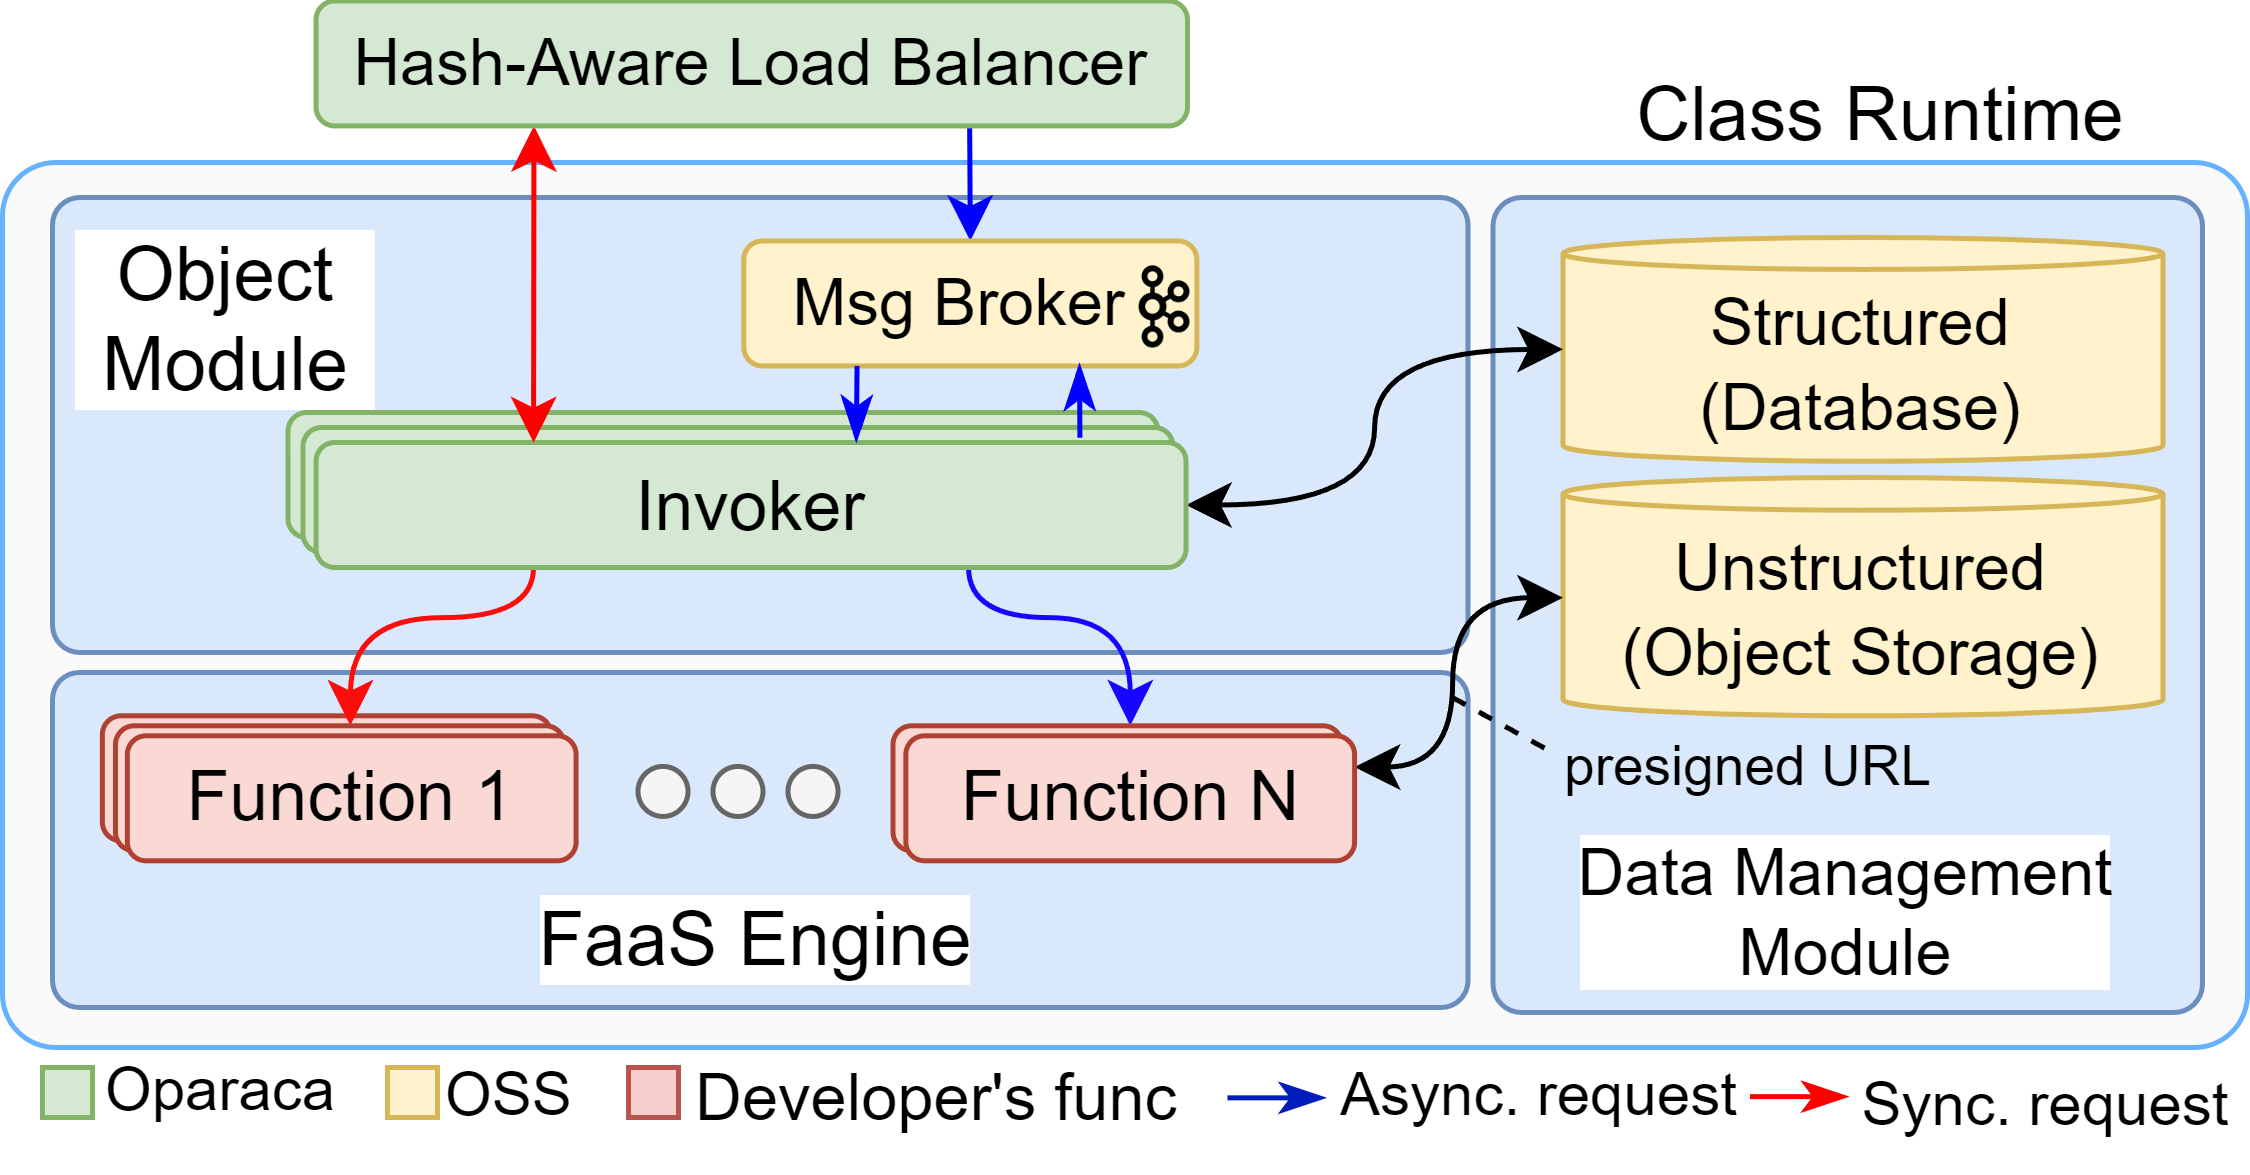

The diagram above was exported from draw.io. Its source (the exported page's mxGraphModel, read from the mxfile embedded in the PNG):
<mxGraphModel dx="-269" dy="383" grid="1" gridSize="10" guides="1" tooltips="1" connect="1" arrows="1" fold="1" page="1" pageScale="1" pageWidth="827" pageHeight="1169" math="0" shadow="0">
  <root>
    <mxCell id="0" />
    <mxCell id="1" parent="0" />
    <mxCell id="aHFPxlxvmYoHGm5AKh2k-163" value="Async. request" style="text;html=1;align=left;verticalAlign=middle;resizable=0;points=[];autosize=1;strokeColor=none;fillColor=none;fontColor=#000000;fontSize=12;" parent="1" vertex="1">
      <mxGeometry x="1465.8499999999997" y="615" width="100" height="30" as="geometry" />
    </mxCell>
    <mxCell id="aHFPxlxvmYoHGm5AKh2k-175" value="" style="rounded=0;whiteSpace=wrap;html=1;fillColor=#f8cecc;strokeColor=#b85450;" parent="1" vertex="1">
      <mxGeometry x="1325.2" y="624" width="10" height="10" as="geometry" />
    </mxCell>
    <mxCell id="aHFPxlxvmYoHGm5AKh2k-176" value="Developer's func" style="text;html=1;align=left;verticalAlign=middle;resizable=0;points=[];autosize=1;strokeColor=none;fillColor=none;fontColor=#000000;fontSize=13;" parent="1" vertex="1">
      <mxGeometry x="1337.0000000000002" y="615" width="120" height="30" as="geometry" />
    </mxCell>
    <mxCell id="51l9hiYxbB6w41EFJVKW-169" value="" style="endArrow=classicThin;html=1;rounded=0;fillColor=#0050ef;strokeColor=#001DBC;endFill=1;" parent="1" edge="1">
      <mxGeometry width="50" height="50" relative="1" as="geometry">
        <mxPoint x="1444.9999999999998" y="630.0699999999999" as="sourcePoint" />
        <mxPoint x="1464.4999999999998" y="630.0699999999999" as="targetPoint" />
      </mxGeometry>
    </mxCell>
    <mxCell id="51l9hiYxbB6w41EFJVKW-170" value="" style="endArrow=classicThin;html=1;rounded=0;fillColor=#e51400;strokeColor=#FF0000;endFill=1;" parent="1" edge="1">
      <mxGeometry width="50" height="50" relative="1" as="geometry">
        <mxPoint x="1549.4999999999998" y="629.83" as="sourcePoint" />
        <mxPoint x="1568.9999999999998" y="629.83" as="targetPoint" />
      </mxGeometry>
    </mxCell>
    <mxCell id="m_wf0xVuO_JwBh_e57n7-196" value="" style="rounded=1;whiteSpace=wrap;html=1;strokeColor=#66B2FF;fillColor=#FAFAFA;arcSize=6;fontColor=#333333;align=left;" parent="1" vertex="1">
      <mxGeometry x="1200" y="443" width="449" height="177" as="geometry" />
    </mxCell>
    <mxCell id="m_wf0xVuO_JwBh_e57n7-198" value="" style="rounded=1;whiteSpace=wrap;html=1;strokeColor=#6c8ebf;fillColor=#dae8fc;arcSize=8;" parent="1" vertex="1">
      <mxGeometry x="1210" y="545" width="283.1" height="67" as="geometry" />
    </mxCell>
    <mxCell id="m_wf0xVuO_JwBh_e57n7-200" value="" style="rounded=1;whiteSpace=wrap;html=1;strokeColor=#6c8ebf;fillColor=#dae8fc;arcSize=4;" parent="1" vertex="1">
      <mxGeometry x="1498.1" y="450" width="141.9" height="163" as="geometry" />
    </mxCell>
    <mxCell id="m_wf0xVuO_JwBh_e57n7-201" value="" style="rounded=1;whiteSpace=wrap;html=1;strokeColor=#6c8ebf;fillColor=#dae8fc;arcSize=6;" parent="1" vertex="1">
      <mxGeometry x="1210" y="450" width="283.1" height="91" as="geometry" />
    </mxCell>
    <mxCell id="m_wf0xVuO_JwBh_e57n7-205" value="&lt;font style=&quot;font-size: 13px;&quot;&gt;Data Management&lt;br style=&quot;font-size: 13px;&quot;&gt;Module&lt;/font&gt;" style="text;html=1;strokeColor=none;fillColor=none;align=center;verticalAlign=middle;whiteSpace=wrap;rounded=0;fontSize=13;labelBackgroundColor=default;" parent="1" vertex="1">
      <mxGeometry x="1511.2199999999998" y="571.42" width="115.65" height="43.58" as="geometry" />
    </mxCell>
    <mxCell id="Z_tU03wXrz7b2-uthEBd-3" value="&lt;span style=&quot;font-size: 14px;&quot;&gt;Invoker&lt;/span&gt;" style="rounded=1;whiteSpace=wrap;html=1;fillColor=#d5e8d4;strokeColor=#82b366;fontSize=14;labelBackgroundColor=none;verticalAlign=middle;spacing=0;" vertex="1" parent="1">
      <mxGeometry x="1257.1000000000001" y="493" width="174" height="25" as="geometry" />
    </mxCell>
    <mxCell id="Z_tU03wXrz7b2-uthEBd-2" value="&lt;span style=&quot;font-size: 14px;&quot;&gt;Invoker&lt;/span&gt;" style="rounded=1;whiteSpace=wrap;html=1;fillColor=#d5e8d4;strokeColor=#82b366;fontSize=14;labelBackgroundColor=none;verticalAlign=middle;spacing=0;" vertex="1" parent="1">
      <mxGeometry x="1260.1000000000001" y="496" width="174" height="25" as="geometry" />
    </mxCell>
    <mxCell id="m_wf0xVuO_JwBh_e57n7-206" value="&lt;font style=&quot;font-size: 13px;&quot;&gt;Structured&lt;br&gt;(Database)&lt;/font&gt;" style="shape=cylinder3;whiteSpace=wrap;html=1;boundedLbl=1;backgroundOutline=1;size=3.1945971914437337;fillColor=#fff2cc;strokeColor=#d6b656;fontSize=14;" parent="1" vertex="1">
      <mxGeometry x="1512.1" y="458" width="120" height="44.76" as="geometry" />
    </mxCell>
    <mxCell id="m_wf0xVuO_JwBh_e57n7-207" value="&lt;br&gt;&lt;span style=&quot;font-size: 15px&quot;&gt;&lt;br&gt;&lt;/span&gt;" style="rounded=1;whiteSpace=wrap;html=1;fillColor=#fad9d5;strokeColor=#ae4132;" parent="1" vertex="1">
      <mxGeometry x="1219.9699999999998" y="553.66" width="89.75000000000001" height="25" as="geometry" />
    </mxCell>
    <mxCell id="m_wf0xVuO_JwBh_e57n7-208" style="edgeStyle=orthogonalEdgeStyle;rounded=0;orthogonalLoop=1;jettySize=auto;html=1;exitX=0.75;exitY=1;exitDx=0;exitDy=0;entryX=0.5;entryY=0;entryDx=0;entryDy=0;strokeColor=#1605FF;curved=1;" parent="1" source="m_wf0xVuO_JwBh_e57n7-226" edge="1">
      <mxGeometry relative="1" as="geometry">
        <mxPoint x="1409.6299999999999" y="523.6499999999999" as="sourcePoint" />
        <Array as="points">
          <mxPoint x="1393" y="534" />
          <mxPoint x="1426" y="534" />
        </Array>
        <mxPoint x="1425.5500000000002" y="555.64" as="targetPoint" />
      </mxGeometry>
    </mxCell>
    <mxCell id="m_wf0xVuO_JwBh_e57n7-209" value="&lt;span style=&quot;font-size: 13px;&quot;&gt;Unstructured&lt;br&gt;(Object Storage)&lt;/span&gt;" style="shape=cylinder3;whiteSpace=wrap;html=1;boundedLbl=1;backgroundOutline=1;size=3.2692143366886626;fontFamily=Helvetica;fontSize=14;fontColor=rgb(0, 0, 0);align=center;strokeColor=#d6b656;fillColor=#fff2cc;" parent="1" vertex="1">
      <mxGeometry x="1512.1" y="506" width="120" height="47.66" as="geometry" />
    </mxCell>
    <mxCell id="m_wf0xVuO_JwBh_e57n7-210" value="" style="group" parent="1" vertex="1" connectable="0">
      <mxGeometry x="1327.1" y="563.79" width="40" height="10" as="geometry" />
    </mxCell>
    <mxCell id="m_wf0xVuO_JwBh_e57n7-211" value="" style="shape=ellipse;html=1;sketch=0;fillColor=#f5f5f5;fontColor=#333333;strokeColor=#666666;" parent="m_wf0xVuO_JwBh_e57n7-210" vertex="1">
      <mxGeometry width="10" height="10" as="geometry" />
    </mxCell>
    <mxCell id="m_wf0xVuO_JwBh_e57n7-212" value="" style="shape=ellipse;html=1;sketch=0;fillColor=#f5f5f5;fontColor=#333333;strokeColor=#666666;" parent="m_wf0xVuO_JwBh_e57n7-210" vertex="1">
      <mxGeometry x="15" width="10" height="10" as="geometry" />
    </mxCell>
    <mxCell id="m_wf0xVuO_JwBh_e57n7-213" value="" style="shape=ellipse;html=1;sketch=0;fillColor=#f5f5f5;fontColor=#333333;strokeColor=#666666;" parent="m_wf0xVuO_JwBh_e57n7-210" vertex="1">
      <mxGeometry x="30" width="10" height="10" as="geometry" />
    </mxCell>
    <mxCell id="m_wf0xVuO_JwBh_e57n7-218" style="edgeStyle=orthogonalEdgeStyle;curved=1;rounded=0;orthogonalLoop=1;jettySize=auto;html=1;fontSize=10;endArrow=classic;endFill=1;startArrow=classic;startFill=1;exitX=1;exitY=0.25;exitDx=0;exitDy=0;entryX=0;entryY=0.5;entryDx=0;entryDy=0;entryPerimeter=0;" parent="1" source="m_wf0xVuO_JwBh_e57n7-243" target="m_wf0xVuO_JwBh_e57n7-209" edge="1">
      <mxGeometry relative="1" as="geometry">
        <mxPoint x="1513.01" y="609.36" as="targetPoint" />
        <Array as="points">
          <mxPoint x="1490" y="564" />
          <mxPoint x="1490" y="530" />
          <mxPoint x="1512" y="530" />
        </Array>
      </mxGeometry>
    </mxCell>
    <mxCell id="m_wf0xVuO_JwBh_e57n7-219" value="presigned&amp;nbsp;&lt;span style=&quot;background-color: initial;&quot;&gt;URL&lt;/span&gt;" style="edgeLabel;html=1;align=center;verticalAlign=middle;resizable=0;points=[];labelBackgroundColor=none;" parent="m_wf0xVuO_JwBh_e57n7-218" vertex="1" connectable="0">
      <mxGeometry x="0.054" y="11" relative="1" as="geometry">
        <mxPoint x="70" y="20" as="offset" />
      </mxGeometry>
    </mxCell>
    <mxCell id="m_wf0xVuO_JwBh_e57n7-220" style="edgeStyle=orthogonalEdgeStyle;rounded=0;orthogonalLoop=1;jettySize=auto;html=1;exitX=1;exitY=0.5;exitDx=0;exitDy=0;entryX=0;entryY=0.5;entryDx=0;entryDy=0;fontSize=15;startArrow=classic;startFill=1;entryPerimeter=0;curved=1;strokeColor=#000000;" parent="1" source="m_wf0xVuO_JwBh_e57n7-226" target="m_wf0xVuO_JwBh_e57n7-206" edge="1">
      <mxGeometry relative="1" as="geometry">
        <mxPoint x="1128.1" y="494.4" as="targetPoint" />
        <mxPoint x="1446.1399999999999" y="505.1500000000001" as="sourcePoint" />
      </mxGeometry>
    </mxCell>
    <mxCell id="m_wf0xVuO_JwBh_e57n7-221" style="rounded=0;orthogonalLoop=1;jettySize=auto;html=1;exitX=0.25;exitY=1;exitDx=0;exitDy=0;entryX=0.5;entryY=0;entryDx=0;entryDy=0;fontSize=10;endArrow=classic;endFill=1;strokeColor=#FF0D0D;edgeStyle=orthogonalEdgeStyle;curved=1;" parent="1" source="m_wf0xVuO_JwBh_e57n7-226" edge="1">
      <mxGeometry relative="1" as="geometry">
        <mxPoint x="1281.73496" y="523.2322499999998" as="sourcePoint" />
        <mxPoint x="1269.5549999999998" y="555.64" as="targetPoint" />
        <Array as="points">
          <mxPoint x="1306" y="534" />
          <mxPoint x="1270" y="534" />
        </Array>
      </mxGeometry>
    </mxCell>
    <mxCell id="m_wf0xVuO_JwBh_e57n7-226" value="&lt;span style=&quot;font-size: 14px;&quot;&gt;Invoker&lt;/span&gt;" style="rounded=1;whiteSpace=wrap;html=1;fillColor=#d5e8d4;strokeColor=#82b366;fontSize=14;labelBackgroundColor=none;verticalAlign=middle;spacing=0;" parent="1" vertex="1">
      <mxGeometry x="1262.71" y="499" width="174" height="25" as="geometry" />
    </mxCell>
    <mxCell id="m_wf0xVuO_JwBh_e57n7-228" value="&lt;div style=&quot;font-size: 15px;&quot;&gt;FaaS Engine&lt;/div&gt;" style="text;html=1;strokeColor=none;fillColor=none;align=center;verticalAlign=middle;whiteSpace=wrap;rounded=0;fontSize=15;labelBackgroundColor=default;" parent="1" vertex="1">
      <mxGeometry x="1304.4" y="588.4" width="94.3" height="18.6" as="geometry" />
    </mxCell>
    <mxCell id="m_wf0xVuO_JwBh_e57n7-230" value="&lt;div style=&quot;font-size: 15px;&quot;&gt;Object Module&lt;/div&gt;" style="text;html=1;strokeColor=none;fillColor=none;align=center;verticalAlign=middle;whiteSpace=wrap;rounded=0;fontSize=15;labelBackgroundColor=default;horizontal=1;" parent="1" vertex="1">
      <mxGeometry x="1213.97" y="453" width="61.58" height="41" as="geometry" />
    </mxCell>
    <mxCell id="m_wf0xVuO_JwBh_e57n7-234" value="" style="rounded=1;whiteSpace=wrap;html=1;fillColor=#fad9d5;strokeColor=#ae4132;" parent="1" vertex="1">
      <mxGeometry x="1222.6" y="555.66" width="89.75" height="25" as="geometry" />
    </mxCell>
    <mxCell id="m_wf0xVuO_JwBh_e57n7-235" value="&lt;font style=&quot;font-size: 14px;&quot;&gt;Function 1&lt;/font&gt;" style="rounded=1;whiteSpace=wrap;html=1;fillColor=#fad9d5;strokeColor=#ae4132;" parent="1" vertex="1">
      <mxGeometry x="1224.9699999999998" y="557.66" width="89.75" height="25" as="geometry" />
    </mxCell>
    <mxCell id="m_wf0xVuO_JwBh_e57n7-237" style="rounded=0;orthogonalLoop=1;jettySize=auto;html=1;entryX=0.5;entryY=0;entryDx=0;entryDy=0;strokeColor=#0000FF;exitX=0.75;exitY=1;exitDx=0;exitDy=0;" parent="1" source="m_wf0xVuO_JwBh_e57n7-246" target="m_wf0xVuO_JwBh_e57n7-248" edge="1">
      <mxGeometry relative="1" as="geometry">
        <mxPoint x="1490.6399999999999" y="437.9" as="targetPoint" />
        <mxPoint x="1384" y="386" as="sourcePoint" />
      </mxGeometry>
    </mxCell>
    <mxCell id="m_wf0xVuO_JwBh_e57n7-238" style="rounded=0;orthogonalLoop=1;jettySize=auto;html=1;entryX=0.25;entryY=0;entryDx=0;entryDy=0;strokeColor=#FF0000;exitX=0.25;exitY=1;exitDx=0;exitDy=0;startArrow=classic;startFill=1;" parent="1" source="m_wf0xVuO_JwBh_e57n7-246" target="m_wf0xVuO_JwBh_e57n7-226" edge="1">
      <mxGeometry relative="1" as="geometry">
        <mxPoint x="1291.06" y="436.05999999999995" as="targetPoint" />
        <mxPoint x="1290.1150000000002" y="326" as="sourcePoint" />
      </mxGeometry>
    </mxCell>
    <mxCell id="m_wf0xVuO_JwBh_e57n7-241" value="" style="rounded=1;whiteSpace=wrap;html=1;fillColor=#fad9d5;strokeColor=#ae4132;" parent="1" vertex="1">
      <mxGeometry x="1378.1" y="555.66" width="89.75000000000001" height="25" as="geometry" />
    </mxCell>
    <mxCell id="m_wf0xVuO_JwBh_e57n7-243" value="&lt;font style=&quot;font-size: 14px;&quot;&gt;Function N&lt;/font&gt;" style="rounded=1;whiteSpace=wrap;html=1;fillColor=#fad9d5;strokeColor=#ae4132;" parent="1" vertex="1">
      <mxGeometry x="1380.67" y="557.66" width="89.75000000000001" height="25" as="geometry" />
    </mxCell>
    <mxCell id="m_wf0xVuO_JwBh_e57n7-245" value="&lt;div style=&quot;font-size: 15px;&quot;&gt;Class Runtime&lt;/div&gt;" style="text;html=1;strokeColor=none;fillColor=none;align=center;verticalAlign=middle;whiteSpace=wrap;rounded=0;fontSize=15;labelBackgroundColor=none;" parent="1" vertex="1">
      <mxGeometry x="1522" y="423" width="108" height="20" as="geometry" />
    </mxCell>
    <mxCell id="m_wf0xVuO_JwBh_e57n7-246" value="&lt;font style=&quot;font-size: 13px;&quot;&gt;Hash-Aware Load Balancer&lt;/font&gt;" style="rounded=1;whiteSpace=wrap;html=1;fillColor=#d5e8d4;strokeColor=#82b366;fontSize=13;labelBackgroundColor=none;" parent="1" vertex="1">
      <mxGeometry x="1262.71" y="410.69" width="174.29" height="25" as="geometry" />
    </mxCell>
    <mxCell id="m_wf0xVuO_JwBh_e57n7-247" value="" style="group" parent="1" vertex="1" connectable="0">
      <mxGeometry x="1348.26" y="459.69" width="90.90000000000009" height="25" as="geometry" />
    </mxCell>
    <mxCell id="m_wf0xVuO_JwBh_e57n7-248" value="&lt;font&gt;&lt;span style=&quot;font-size: 13px;&quot;&gt;Msg Broker&amp;nbsp;&lt;/span&gt;&lt;br&gt;&lt;/font&gt;" style="rounded=1;whiteSpace=wrap;html=1;fillColor=#fff2cc;strokeColor=#d6b656;align=center;" parent="m_wf0xVuO_JwBh_e57n7-247" vertex="1">
      <mxGeometry y="-1" width="90.61120834142457" height="24.999999999999986" as="geometry" />
    </mxCell>
    <mxCell id="m_wf0xVuO_JwBh_e57n7-249" value="" style="shape=image;verticalLabelPosition=bottom;labelBackgroundColor=#ffffff;verticalAlign=top;aspect=fixed;imageAspect=0;image=https://content.linkedin.com/content/dam/engineering/en-us/blog/migrated/kafka-logo-no-text.png;" parent="m_wf0xVuO_JwBh_e57n7-247" vertex="1">
      <mxGeometry x="78.21667175813157" y="3.74617987533405" width="12.393328241868556" height="17.508872239576" as="geometry" />
    </mxCell>
    <mxCell id="m_wf0xVuO_JwBh_e57n7-222" style="rounded=0;orthogonalLoop=1;jettySize=auto;html=1;exitX=0.878;exitY=-0.038;exitDx=0;exitDy=0;entryX=0.741;entryY=0.989;entryDx=0;entryDy=0;endArrow=classicThin;endFill=1;strokeColor=#0000FF;exitPerimeter=0;entryPerimeter=0;" parent="1" source="m_wf0xVuO_JwBh_e57n7-226" target="m_wf0xVuO_JwBh_e57n7-248" edge="1">
      <mxGeometry relative="1" as="geometry" />
    </mxCell>
    <mxCell id="m_wf0xVuO_JwBh_e57n7-223" style="rounded=0;orthogonalLoop=1;jettySize=auto;html=1;exitX=0.621;exitY=-0.01;exitDx=0;exitDy=0;entryX=0.25;entryY=1;entryDx=0;entryDy=0;endArrow=none;endFill=0;startArrow=classicThin;startFill=1;strokeColor=#0000FF;exitPerimeter=0;" parent="1" source="m_wf0xVuO_JwBh_e57n7-226" target="m_wf0xVuO_JwBh_e57n7-248" edge="1">
      <mxGeometry relative="1" as="geometry" />
    </mxCell>
    <mxCell id="fFPsvhVvCaYGPWrdBrdi-1" value="Oparaca" style="text;html=1;align=left;verticalAlign=middle;resizable=0;points=[];autosize=1;strokeColor=none;fillColor=none;fontColor=#000000;fontSize=12;" parent="1" vertex="1">
      <mxGeometry x="1219.47" y="614" width="70" height="30" as="geometry" />
    </mxCell>
    <mxCell id="fFPsvhVvCaYGPWrdBrdi-2" value="" style="rounded=0;whiteSpace=wrap;html=1;fillColor=#d5e8d4;strokeColor=#82b366;" parent="1" vertex="1">
      <mxGeometry x="1208" y="624" width="10" height="10" as="geometry" />
    </mxCell>
    <mxCell id="fFPsvhVvCaYGPWrdBrdi-3" value="" style="rounded=0;whiteSpace=wrap;html=1;fillColor=#fff2cc;strokeColor=#d6b656;" parent="1" vertex="1">
      <mxGeometry x="1277" y="624" width="10" height="10" as="geometry" />
    </mxCell>
    <mxCell id="fFPsvhVvCaYGPWrdBrdi-4" value="OSS" style="text;html=1;align=left;verticalAlign=middle;resizable=0;points=[];autosize=1;strokeColor=none;fillColor=none;fontColor=#000000;fontSize=12;" parent="1" vertex="1">
      <mxGeometry x="1287" y="615" width="50" height="30" as="geometry" />
    </mxCell>
    <mxCell id="QzU5CUqvXmx7K5ZmwqNb-1" value="" style="endArrow=none;dashed=1;html=1;rounded=0;" parent="1" edge="1">
      <mxGeometry width="50" height="50" relative="1" as="geometry">
        <mxPoint x="1490" y="550" as="sourcePoint" />
        <mxPoint x="1510" y="561" as="targetPoint" />
      </mxGeometry>
    </mxCell>
    <mxCell id="QzU5CUqvXmx7K5ZmwqNb-2" value="&lt;div style=&quot;font-size: 15px;&quot;&gt;&lt;span style=&quot;font-size: 12px; text-align: left; text-wrap: nowrap;&quot;&gt;Sync. request&lt;/span&gt;&lt;br&gt;&lt;/div&gt;" style="text;html=1;strokeColor=none;fillColor=none;align=center;verticalAlign=middle;whiteSpace=wrap;rounded=0;fontSize=15;labelBackgroundColor=none;" parent="1" vertex="1">
      <mxGeometry x="1569" y="620" width="80" height="20" as="geometry" />
    </mxCell>
  </root>
</mxGraphModel>